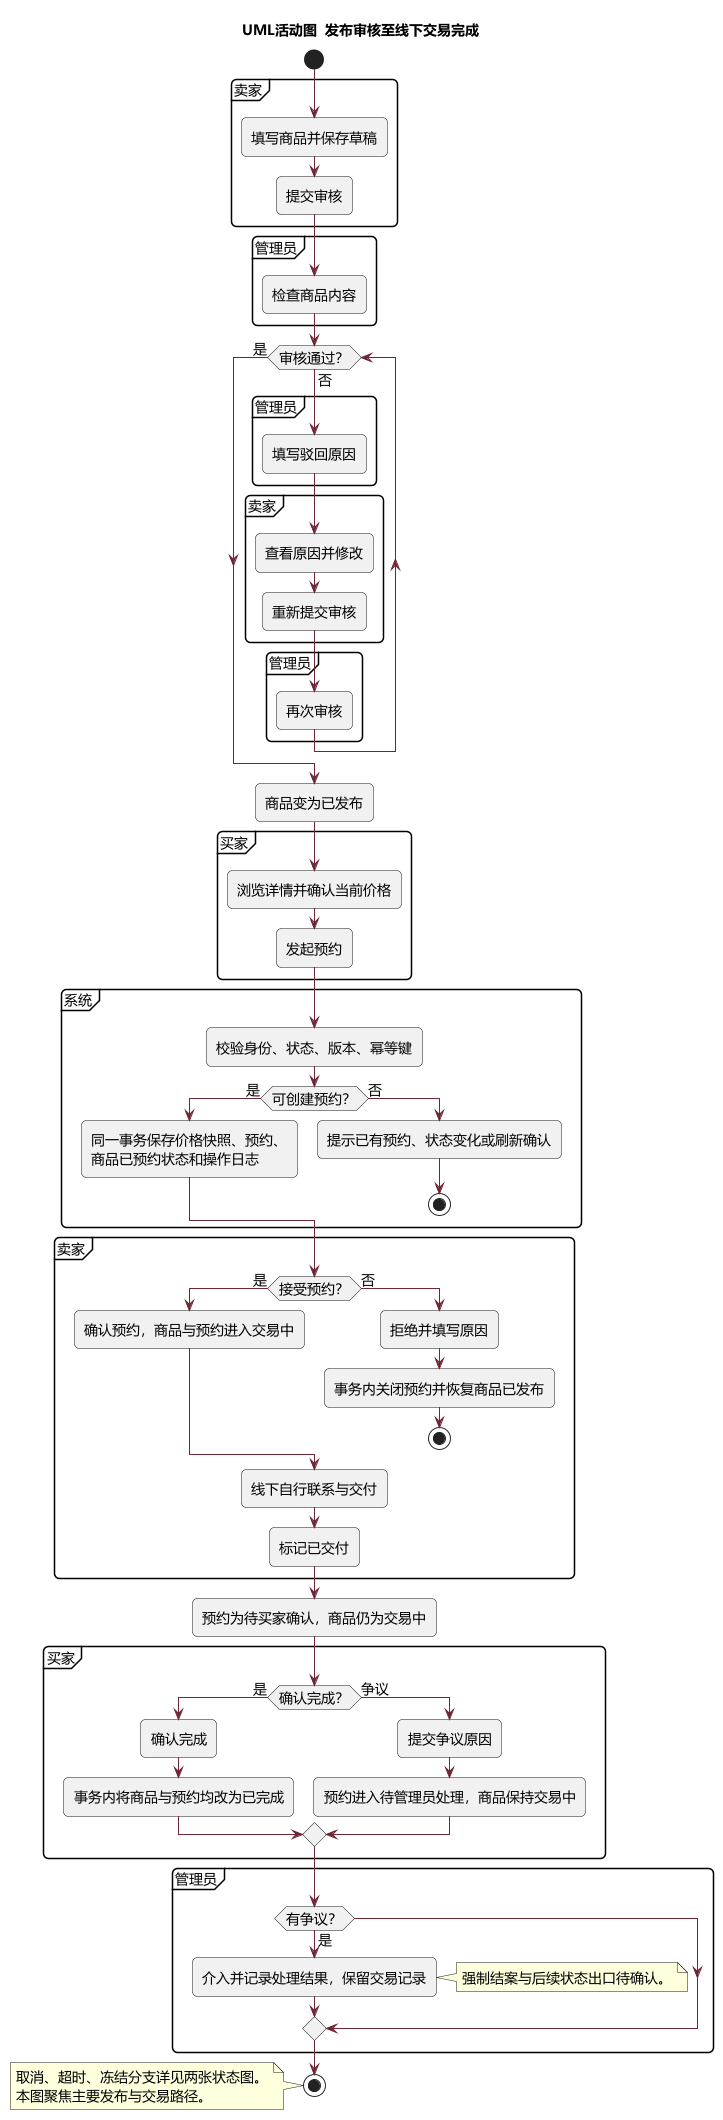

The diagram above was rendered by PlantUML. Its source (embedded in the PNG):
@startuml
skinparam defaultFontName Microsoft YaHei
skinparam defaultFontSize 14
skinparam shadowing false
skinparam backgroundColor #FFFFFF
skinparam ArrowColor #6E2635
skinparam classBackgroundColor #FAF7F3
skinparam packageBackgroundColor #FAF7F3
skinparam roundcorner 10
title UML活动图  发布审核至线下交易完成
start
partition 卖家 {
 :填写商品并保存草稿;
 :提交审核;
}
partition 管理员 {
 :检查商品内容;
}
while (审核通过？) is (否)
 partition 管理员 {
  :填写驳回原因;
 }
 partition 卖家 {
  :查看原因并修改;
  :重新提交审核;
 }
 partition 管理员 {
  :再次审核;
 }
endwhile (是)
:商品变为已发布;
partition 买家 {
 :浏览详情并确认当前价格;
 :发起预约;
}
partition 系统 {
 :校验身份、状态、版本、幂等键;
 if (可创建预约？) then (是)
  :同一事务保存价格快照、预约、\n商品已预约状态和操作日志;
 else (否)
  :提示已有预约、状态变化或刷新确认;
  stop
 endif
}
partition 卖家 {
 if (接受预约？) then (是)
  :确认预约，商品与预约进入交易中;
 else (否)
  :拒绝并填写原因;
  :事务内关闭预约并恢复商品已发布;
  stop
 endif
 :线下自行联系与交付;
 :标记已交付;
}
:预约为待买家确认，商品仍为交易中;
partition 买家 {
 if (确认完成？) then (是)
  :确认完成;
  :事务内将商品与预约均改为已完成;
 else (争议)
  :提交争议原因;
  :预约进入待管理员处理，商品保持交易中;
 endif
}
partition 管理员 {
 if (有争议？) then (是)
  :介入并记录处理结果，保留交易记录;
  note right
   强制结案与后续状态出口待确认。
  end note
 endif
}
stop
note left
取消、超时、冻结分支详见两张状态图。
本图聚焦主要发布与交易路径。
end note
@enduml